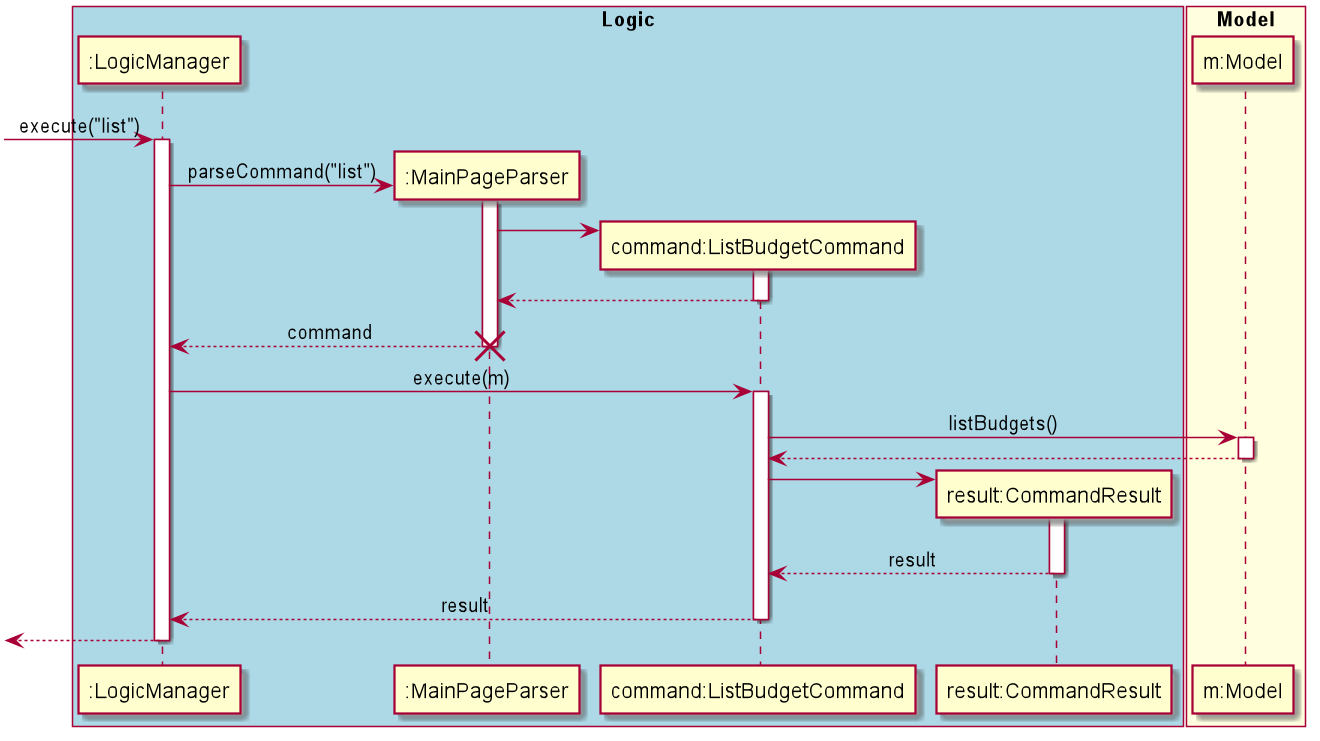

The diagram above was rendered by PlantUML. Its source (embedded in the PNG):
@startuml
skinparam Sequence {
    MessageAlign center
}
box "Logic" #LightBlue
participant ":LogicManager" as LM
participant ":MainPageParser" as MPP
participant "command:ListBudgetCommand" as LBC
participant "result:CommandResult" as CR
end box

box "Model" #LightYellow
participant "m:Model" as M
end box

[-> LM : execute("list")
activate LM
create MPP
LM -> MPP : parseCommand("list")
activate MPP

create LBC
MPP -> LBC
activate LBC
MPP <-- LBC
deactivate LBC
LM <-- MPP : command
destroy MPP

deactivate MPP
LM -> LBC : execute(m)
activate LBC

LBC -> M : listBudgets()
activate M
LBC <-- M
deactivate M

create CR
LBC -> CR
activate CR
LBC <-- CR : result
deactivate CR

LM <-- LBC : result
deactivate LBC

[<-- LM
deactivate LM

@enduml